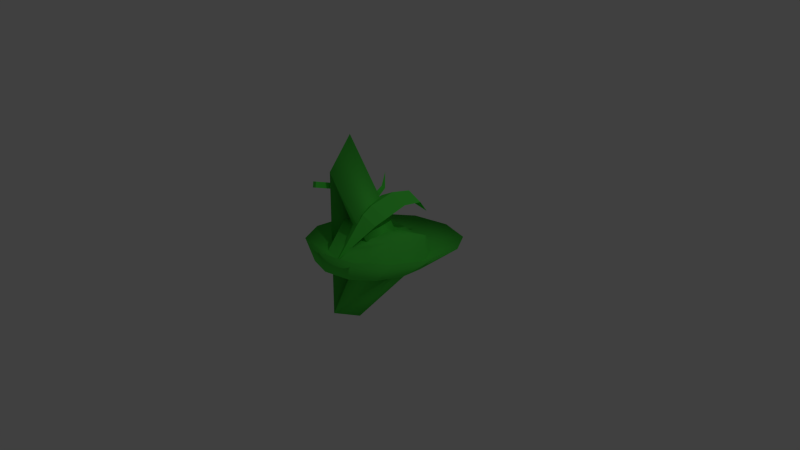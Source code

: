 # Source: Archer.blend  (saved by Blender 2.76.0; exported with 4.5.12 LTS)
import bpy
from mathutils import Matrix  # noqa: F401  (used for matrix-valued properties, if any)

bpy.ops.wm.read_factory_settings(use_empty=True)
scene = bpy.context.scene
scene.name = 'Scene'

# ---- collections
col_collection_1 = bpy.data.collections.new('Collection 1'); scene.collection.children.link(col_collection_1)

# ---- materials (node trees are filled in below, after node groups)
mat_archer = bpy.data.materials.new('Archer')
mat_archer.alpha_threshold = 0.0
mat_archer.use_transparent_shadow = False
mat_archer.diffuse_color = (0.08919, 0.8, 0.07643, 1.0)
mat_archer.roughness = 0.5
mat_archer.specular_intensity = 0.0

# ---- material node trees

# ---- world
world_world = bpy.data.worlds.new('World'); scene.world = world_world
world_world.color = (0.05088, 0.05088, 0.05088)
world_world.use_sun_shadow = False
world_world.sun_shadow_jitter_overblur = 0.0
world_world.cycles.sampling_method = 'MANUAL'
world_world.cycles.sample_map_resolution = 256

# ---- cameras
cam_camera = bpy.data.cameras.new('Camera')
cam_camera.clip_end = 100.0
cam_camera.lens = 35.0
cam_camera.sensor_width = 32.0
cam_camera.sensor_height = 18.0
cam_camera.ortho_scale = 7.314
cam_camera.dof.focus_distance = 0.0
cam_camera.dof.aperture_fstop = 128.0

# ---- lights
light_lamp = bpy.data.lights.new('Lamp', 'POINT')
light_lamp.transmission_factor = 0.0
light_lamp.cutoff_distance = 30.0
light_lamp.energy = 100.0
light_lamp.shadow_buffer_clip_start = 1.001
light_lamp.shadow_soft_size = 0.1
light_lamp.shadow_maximum_resolution = 0.006
light_lamp.use_absolute_resolution = True
light_lamp.cycles.use_multiple_importance_sampling = False

# ---- meshes
me_001 = bpy.data.meshes.new('平面.001')
me_001.from_pydata([(-0.03835, -0.1566, 0.02837), (0.03835, -0.1566, 0.02837), (-0.03835, 0.1566, 0.02837), (0.03835, 0.1566, 0.02837), (0.03835, 0.1566, 0.0), (-0.03835, 0.1566, 0.0), (0.03835, -0.1566, 0.0), (-0.03835, -0.1566, 0.0), (0.06498, -0.211, 0.0), (0.05332, -0.2374, 0.03099), (-0.01387, -0.2374, 0.03099), (-0.06498, -0.211, 0.0), (0.1994, -0.4506, 0.0), (0.1875, -0.4754, 0.03099), (0.1236, -0.5145, 0.03099), (0.0885, -0.5184, 0.0), (0.2158, -0.812, 0.0), (0.1984, -0.8048, 0.02409), (0.12, -0.7953, 0.02409), (0.08671, -0.7967, 0.0), (-0.02125, -1.005, 0.0), (-0.02085, -0.9922, 0.01626), (-0.03849, -0.9588, 0.01626), (-0.05354, -0.9441, 0.0), (-0.2432, -0.9886, 0.0)], [], [(1, 0, 10, 9), (4, 3, 1, 6), (7, 0, 2, 5), (0, 1, 3, 2), (5, 2, 3, 4), (0, 7, 11, 10), (6, 1, 9, 8), (13, 14, 18, 17), (10, 11, 15, 14), (9, 10, 14, 13), (8, 9, 13, 12), (16, 17, 21, 20), (12, 13, 17, 16), (14, 15, 19, 18), (18, 19, 23, 22), (17, 18, 22, 21), (22, 23, 24), (21, 22, 24), (20, 21, 24)])
me_001.materials.append(mat_archer)
me_001.use_remesh_preserve_volume = False
me_001.use_remesh_preserve_attributes = False
me_001.use_mirror_vertex_groups = False
me_001.update()
me_004 = bpy.data.meshes.new('平面.004')
me_004.from_pydata([(-0.08451, -0.3671, -0.05263), (0.09477, -0.3671, -0.05263), (-0.0768, 0.05714, -0.05263), (0.1021, 0.05714, -0.05263), (-0.1287, -0.05957, -0.05263), (-0.09617, -0.2133, -0.05263), (0.1215, -0.2133, -0.05263), (0.154, -0.05957, -0.05263), (-0.06964, -0.177, 0.08082), (-0.06088, -0.2925, 0.08082), (0.07386, -0.2925, 0.08082), (0.1184, -0.06142, 0.08082), (0.07938, 0.0263, 0.08082), (-0.05508, 0.0263, 0.08082), (-0.09411, -0.06142, 0.08082), (0.09394, -0.177, 0.08082), (0.1066, 0.06712, 0.02299), (0.1753, -0.0272, 0.02873), (-0.09873, -0.3805, 0.02873), (-0.1121, -0.2038, 0.02873), (0.1379, -0.2038, 0.02873), (-0.1495, -0.0272, 0.02873), (-0.08111, 0.06712, 0.02299), (0.1072, -0.3805, 0.02873), (0.1184, -0.06142, 0.1519), (0.07938, 0.0263, 0.1519), (-0.05508, 0.0263, 0.1519), (-0.09411, -0.06142, 0.1519), (-0.06964, -0.177, 0.1519), (0.09394, -0.177, 0.1519)], [], [(4, 2, 3, 7), (0, 5, 6, 1), (5, 4, 7, 6), (8, 15, 29, 28), (9, 10, 15, 8), (12, 13, 26, 25), (17, 16, 12, 11), (19, 18, 9, 8), (20, 17, 11, 15), (21, 19, 8, 14), (16, 22, 13, 12), (18, 23, 10, 9), (23, 20, 15, 10), (22, 21, 14, 13), (2, 4, 21, 22), (1, 6, 20, 23), (0, 1, 23, 18), (3, 2, 22, 16), (4, 5, 19, 21), (6, 7, 17, 20), (5, 0, 18, 19), (7, 3, 16, 17), (27, 24, 25, 26), (28, 29, 24, 27), (13, 14, 27, 26), (11, 12, 25, 24), (15, 11, 24, 29), (14, 8, 28, 27)])
me_004.materials.append(mat_archer)
me_004.use_remesh_preserve_volume = False
me_004.use_remesh_preserve_attributes = False
me_004.use_mirror_vertex_groups = False
me_004.update()
me_x = bpy.data.meshes.new('立方體')
me_x.from_pydata([(-0.1824, -0.1002, -0.1033), (-0.1824, -0.1002, 0.1033), (-0.1824, 0.1002, -0.1033), (-0.1824, 0.1002, 0.1033), (0.08224, -0.1179, -0.1245), (0.08224, -0.1179, 0.1245), (0.08224, 0.1179, -0.1245), (0.08224, 0.1179, 0.1245), (-0.1258, -0.1202, -0.1245), (-0.1258, -0.1202, 0.1245), (-0.1258, 0.1202, 0.1245), (-0.1258, 0.1202, -0.1245), (-0.4161, -0.1297, -0.1159), (-0.4161, -0.1297, 0.1159), (-0.4161, 0.1297, 0.1159), (-0.4161, 0.1297, -0.1159), (-0.1233, -0.1694, 3.509e-10), (-0.1233, 0.1694, 0.0), (0.164, 0.1617, 3.461e-10), (0.164, -0.1617, 0.0), (-0.1971, -0.1449, 0.0), (-0.1971, 0.1449, 0.0), (-0.334, -0.1827, -5.43e-10), (-0.334, 0.1827, 0.0)], [], [(21, 2, 15, 23), (17, 18, 6, 11), (18, 19, 4, 6), (19, 16, 8, 4), (8, 11, 6, 4), (5, 7, 10, 9), (20, 0, 8, 16), (3, 1, 9, 10), (21, 3, 10, 17), (0, 2, 11, 8), (22, 23, 15, 12), (20, 1, 13, 22), (2, 0, 12, 15), (1, 3, 14, 13), (0, 20, 22, 12), (13, 14, 23, 22), (2, 21, 17, 11), (1, 20, 16, 9), (5, 9, 16, 19), (7, 5, 19, 18), (10, 7, 18, 17), (3, 21, 23, 14)])
me_x.polygons.foreach_set('use_smooth', [True] * 22)
me_x.materials.append(mat_archer)
me_x.use_remesh_preserve_volume = False
me_x.use_remesh_preserve_attributes = False
me_x.use_mirror_vertex_groups = False
me_x.update()
me_002 = bpy.data.meshes.new('平面.002')
me_002.from_pydata([(0.0, 1.342, -0.03941), (0.0, -0.8797, 0.3561), (0.4565, -0.7309, 0.3296), (0.7344, -0.3242, 0.2572), (0.8362, 0.2312, 0.1583), (0.7344, 0.7867, 0.05946), (0.4565, 1.193, -0.01292), (0.0, 0.6947, -0.2107), (0.0, -0.7965, 0.05471), (0.3316, -0.6966, 0.03692), (0.5182, -0.4237, -0.01166), (0.5865, -0.05088, -0.07802), (0.5182, 0.3219, -0.1444), (0.3316, 0.5948, -0.193), (0.0, 0.8122, -0.1163), (0.0, -0.5822, 0.1319), (0.3151, -0.4888, 0.1153), (0.4895, -0.2336, 0.06985), (0.5534, 0.115, 0.007796), (0.4895, 0.4636, -0.05426), (0.3151, 0.7188, -0.09968), (0.0, 0.7347, 0.04168), (0.0, -0.4549, 0.2534), (0.2801, -0.3613, 0.3178), (0.4289, -0.1266, 0.3742), (0.4834, 0.1803, 0.375), (0.4289, 0.4682, 0.2684), (0.2801, 0.6689, 0.1344), (0.0, -0.2169, 0.3312), (0.0, 0.09004, 0.332), (0.0, 0.3779, 0.2254), (0.0, 0.5786, 0.09139), (0.0, -0.5931, 0.1372), (0.0, 0.9609, 0.2906), (0.0, -0.1612, 0.6136), (0.0, -0.01153, 0.6938), (0.2115, 0.03516, 0.5632), (0.1816, -0.1205, 0.5), (0.0, 0.3472, 0.7643), (0.0, 0.6341, 0.697), (0.2074, 0.6382, 0.5963), (0.2196, 0.3519, 0.6487)], [], [(5, 4, 11, 12), (2, 1, 8, 9), (6, 5, 12, 13), (3, 2, 9, 10), (0, 6, 13, 7), (4, 3, 10, 11), (4, 5, 19, 18), (1, 2, 16, 15), (5, 6, 20, 19), (2, 3, 17, 16), (6, 0, 14, 20), (3, 4, 18, 17), (20, 14, 21, 27), (17, 18, 25, 24), (18, 19, 26, 25), (15, 16, 23, 22), (19, 20, 27, 26), (16, 17, 24, 23), (22, 23, 24, 28), (29, 28, 24, 25), (30, 29, 25, 26), (31, 30, 26, 27), (27, 21, 31), (35, 36, 41, 38), (36, 35, 34, 37), (34, 32, 37), (38, 41, 40, 39), (33, 39, 40)])
me_002.polygons.foreach_set('use_smooth', [1, 1, 1, 1, 1, 1, 1, 1, 1, 1, 1, 1, 1, 1, 1, 1, 1, 1, 1, 1, 1, 1, 1, 0, 0, 0, 0, 0])
me_002.materials.append(mat_archer)
me_002.use_remesh_preserve_volume = False
me_002.use_remesh_preserve_attributes = False
me_002.use_mirror_vertex_groups = False
me_002.update()
me_x_1 = bpy.data.meshes.new('平面')
me_x_1.from_pydata([(-0.5012, 5.96e-08, -1.086), (-0.5012, 5.96e-08, 1.063), (0.08198, -7.451e-09, -0.3696), (0.08198, -7.451e-09, 0.3465), (0.006015, -4.657e-10, -0.01158), (0.05913, -3.725e-09, 0.3707), (0.0535, -3.725e-09, -0.3998)], [(6, 2), (4, 3), (2, 4), (5, 1), (3, 5), (0, 6), (0, 1)], [])
me_x_1.materials.append(mat_archer)
me_x_1.use_remesh_preserve_volume = False
me_x_1.use_remesh_preserve_attributes = False
me_x_1.use_mirror_vertex_groups = False
me_x_1.update()

# ---- objects
ob_x = bpy.data.objects.new('空體', None)
ob_001 = bpy.data.objects.new('平面.001', me_001)
ob_lamp = bpy.data.objects.new('Lamp', light_lamp)
ob_camera = bpy.data.objects.new('Camera', cam_camera)
ob_amerture = bpy.data.objects.new('amerture', None)
ob_004 = bpy.data.objects.new('平面.004', me_004)
ob_003 = bpy.data.objects.new('平面.003', me_004)
ob_001_1 = bpy.data.objects.new('立方體.001', me_x)
ob_x_1 = bpy.data.objects.new('立方體', me_x)
ob_002 = bpy.data.objects.new('平面.002', me_002)
ob_x_2 = bpy.data.objects.new('平面', me_x_1)
ob_handandleg = bpy.data.objects.new('handandleg', None)
ob_meatball03 = bpy.data.objects.new('meatball03', None)

# ---- transforms, parenting, visibility, modifiers, constraints
ob_x.location = (0.0, 0.0, 0.0)
ob_x.empty_image_offset = (0.0, 0.0)
ob_x.lineart.crease_threshold = 0.0
ob_001.parent = ob_x
ob_001.location = (-0.584, -0.2854, 0.8714)
ob_001.rotation_euler = (2.251, 1.134, -0.9381)
ob_001.lineart.crease_threshold = 0.0
_m = ob_001.modifiers.new('鏡像', 'MIRROR')
_m.use_axis = (False, False, True)
_m.use_clip = True
ob_lamp.location = (4.076, 1.005, 5.904)
ob_lamp.rotation_euler = (0.6503, 0.05522, 1.866)
ob_lamp.lock_rotations_4d = False
ob_lamp.empty_display_type = 'ARROWS'
ob_lamp.color = (0.0, 0.0, 0.0, 0.0)
ob_lamp.lineart.crease_threshold = 0.0
ob_camera.location = (7.481, -6.508, 5.344)
ob_camera.rotation_euler = (1.109, 0.01082, 0.8149)
ob_camera.lock_rotations_4d = False
ob_camera.empty_display_type = 'ARROWS'
ob_camera.color = (0.0, 0.0, 0.0, 0.0)
ob_camera.display_type = 'WIRE'
ob_camera.lineart.crease_threshold = 0.0
ob_amerture.location = (0.0, 0.0, 0.0)
ob_004.location = (0.0, 0.0, 0.0)
ob_004.lineart.crease_threshold = 0.0
_c = ob_004.constraints.new('COPY_LOCATION'); _c.name = '複製位置'
_c.target = ob_amerture
_c.subtarget = 'feet_R'
ob_003.location = (0.0, 0.0, 0.0)
ob_003.lineart.crease_threshold = 0.0
_c = ob_003.constraints.new('COPY_LOCATION'); _c.name = '複製位置'
_c.target = ob_amerture
_c.subtarget = 'feet_L'
ob_001_1.location = (0.0, 0.0, 0.0)
ob_001_1.rotation_euler = (0.0, -0.0, 3.142)
ob_001_1.lineart.crease_threshold = 0.0
_c = ob_001_1.constraints.new('COPY_LOCATION'); _c.name = '複製位置'
_c.target = ob_amerture
_c.subtarget = 'weapon_IK_R'
ob_x_1.location = (0.0, 0.0, 0.0)
ob_x_1.lineart.crease_threshold = 0.0
_c = ob_x_1.constraints.new('COPY_LOCATION'); _c.name = '複製位置'
_c.target = ob_amerture
_c.subtarget = 'weapon_IK_L'
ob_002.location = (0.0, 0.0, 0.0)
ob_002.lineart.crease_threshold = 0.0
_m = ob_002.modifiers.new('鏡像', 'MIRROR')
_m.use_clip = True
_c = ob_002.constraints.new('COPY_LOCATION'); _c.name = '複製位置'
_c.target = ob_amerture
_c.subtarget = 'hat'
ob_x_2.location = (0.0, 0.0, 0.0)
ob_x_2.lineart.crease_threshold = 0.0
_m = ob_x_2.modifiers.new('皮膚', 'SKIN')
_m.use_smooth_shade = True
_m.use_x_symmetry = False
_m = ob_x_2.modifiers.new('大量毀滅', 'DECIMATE')
_m.ratio = 0.03448
_c = ob_x_2.constraints.new('COPY_LOCATION'); _c.name = '複製位置'
_c.target = ob_amerture
_c.subtarget = 'weapon_IK_L'
ob_handandleg.location = (0.0, 0.0, 0.0)
ob_meatball03.location = (0.0, 0.0, 0.0)

# ---- collection membership
col_collection_1.objects.link(ob_x)
col_collection_1.objects.link(ob_001)
col_collection_1.objects.link(ob_lamp)
col_collection_1.objects.link(ob_camera)
col_collection_1.objects.link(ob_amerture)
col_collection_1.objects.link(ob_004)
col_collection_1.objects.link(ob_003)
col_collection_1.objects.link(ob_001_1)
col_collection_1.objects.link(ob_x_1)
col_collection_1.objects.link(ob_002)
col_collection_1.objects.link(ob_x_2)
col_collection_1.objects.link(ob_handandleg)
col_collection_1.objects.link(ob_meatball03)

# ---- scene / render settings (as saved in the file)
scene.camera = ob_camera
scene.frame_start = 1; scene.frame_end = 250; scene.frame_set(0)
scene.render.engine = 'BLENDER_EEVEE_NEXT'
scene.render.resolution_percentage = 50
scene.render.dither_intensity = 0.0
scene.cycles.use_denoising = False
scene.cycles.samples = 10
scene.cycles.sampling_pattern = 'TABULATED_SOBOL'
scene.cycles.light_sampling_threshold = 0.0
scene.cycles.use_adaptive_sampling = False
scene.cycles.use_light_tree = False
scene.cycles.blur_glossy = 0.0
scene.cycles.pixel_filter_type = 'GAUSSIAN'
scene.cycles.sample_clamp_indirect = 0.0
scene.view_settings.view_transform = 'Standard'
bpy.context.view_layer.update()
